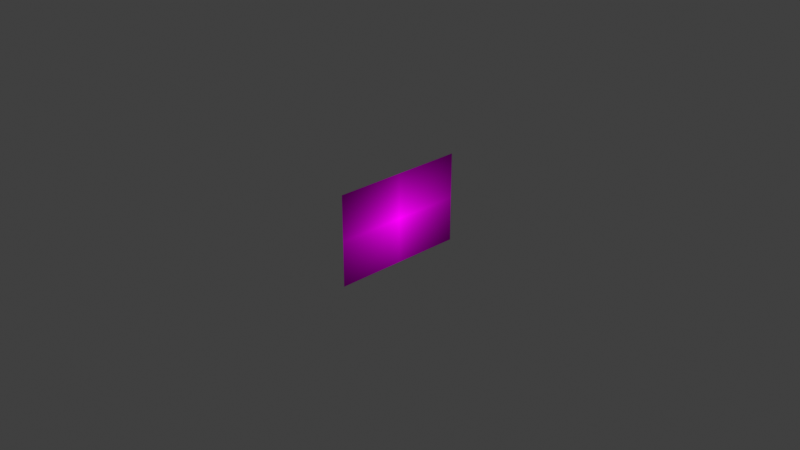 # Source: ImageProcessing.blend  (saved by Blender 4.0.36; exported with 4.5.12 LTS)
import bpy
from mathutils import Matrix  # noqa: F401  (used for matrix-valued properties, if any)

bpy.ops.wm.read_factory_settings(use_empty=True)
scene = bpy.context.scene
scene.name = 'Scene'

# ---- collections
col_collection = bpy.data.collections.new('Collection'); scene.collection.children.link(col_collection)

# ---- images (referenced by path relative to the original .blend; pixels are not part of the script)
import os
ASSET_DIR = os.environ.get("B2B_ASSET_DIR", "")  # directory of the original .blend (textures are referenced by path, not embedded)
HERE = os.path.dirname(os.path.abspath(__file__))  # packed textures are extracted next to this script under _unpacked/

def load_image(name, relpath, width, height, colorspace="sRGB"):
    """Load a texture the original file referenced (path relative to the .blend, or extracted next to this script)."""
    p = next((c for c in (os.path.join(HERE, relpath), os.path.join(ASSET_DIR, relpath)) if relpath and os.path.exists(c)), "")
    if p:
        img = bpy.data.images.load(p, check_existing=True)
        img.name = name
    else:  # same state as the original file: an image datablock whose file is absent (Cycles renders it pink)
        img = bpy.data.images.new(name, width, height)
        img.source = "FILE"
        img.filepath = "//" + (relpath or name)
    img.colorspace_settings.name = colorspace
    return img
img_flower_jpg = load_image('flower.jpg', 'flower.jpg', 1024, 1024, 'sRGB')

# ---- materials (node trees are filled in below, after node groups)
mat_flower = bpy.data.materials.new('flower')
mat_flower.surface_render_method = 'BLENDED'
mat_flower.blend_method = 'BLEND'

# ---- material node trees
mat_flower.use_nodes = True; mat_flower.node_tree.nodes.clear()
_N = mat_flower.node_tree.nodes; _L = mat_flower.node_tree.links
n0 = _N.new('ShaderNodeOutputMaterial'); n0.name = 'Material Output'; n0.location = (183, 320)
n1 = _N.new('ShaderNodeHueSaturation'); n1.name = 'Hue/Saturation/Value'; n1.location = (-67, 309)
n2 = _N.new('ShaderNodeBrightContrast'); n2.name = 'Brightness/Contrast'; n2.location = (-298, -12)
n3 = _N.new('ShaderNodeInvert'); n3.name = 'Invert Color'; n3.location = (-65, 134)
n3.inputs[0].default_value = 0.0
n4 = _N.new('ShaderNodeTexImage'); n4.name = 'Image Texture'; n4.location = (-385, 320)
n4.image = img_flower_jpg
n4.extension = 'CLIP'
n5 = _N.new('ShaderNodeRGBCurve'); n5.name = 'RGB Curves'; n5.location = (153, 115)
n5.mapping.update()
_L.new(n4.outputs[0], n1.inputs[4])
_L.new(n4.outputs[0], n3.inputs[1])
_L.new(n3.outputs[0], n0.inputs[0])
n0.is_active_output = True

# ---- world
world_world = bpy.data.worlds.new('World'); scene.world = world_world
world_world.use_nodes = True; world_world.node_tree.nodes.clear()
_N = world_world.node_tree.nodes; _L = world_world.node_tree.links
n0 = _N.new('ShaderNodeOutputWorld'); n0.name = 'World Output'; n0.location = (300, 300)
n1 = _N.new('ShaderNodeBackground'); n1.name = 'Background'; n1.location = (10, 300)
n1.inputs[0].default_value = (0.05088, 0.05088, 0.05088, 1.0)
_L.new(n1.outputs[0], n0.inputs[0])
n0.is_active_output = True
world_world.color = (0.05088, 0.05088, 0.05088)
world_world.use_sun_shadow = False
world_world.sun_shadow_jitter_overblur = 0.0

# ---- cameras
cam_camera = bpy.data.cameras.new('Camera')
cam_camera.clip_end = 100.0
cam_camera.ortho_scale = 7.314

# ---- lights
light_light = bpy.data.lights.new('Light', 'POINT')
light_light.transmission_factor = 0.0
light_light.use_soft_falloff = False
light_light.energy = 1000.0
light_light.shadow_soft_size = 0.1
light_light.shadow_maximum_resolution = 0.006
light_light.use_absolute_resolution = True

# ---- meshes
me_flower = bpy.data.meshes.new('flower')
me_flower.from_pydata([(-0.75, -0.5, 0.0), (0.75, -0.5, 0.0), (-0.75, 0.5, 0.0), (0.75, 0.5, 0.0)], [], [(0, 1, 3, 2)])
_uv = me_flower.uv_layers.new(name='UVMap')
_uv.uv.foreach_set('vector', [0.0, 0.0, 1.0, 0.0, 1.0, 1.0, 0.0, 1.0])
me_flower.materials.append(mat_flower)
me_flower.update()

# ---- objects
ob_light = bpy.data.objects.new('Light', light_light)
ob_camera = bpy.data.objects.new('Camera', cam_camera)
ob_flower = bpy.data.objects.new('flower', me_flower)

# ---- transforms, parenting, visibility, modifiers, constraints
ob_light.location = (4.076, 1.005, 5.904)
ob_light.rotation_euler = (0.6503, 0.05522, 1.866)
ob_light.lock_rotations_4d = False
ob_light.empty_display_type = 'ARROWS'
ob_light.color = (0.0, 0.0, 0.0, 0.0)
ob_light.lineart.crease_threshold = 0.0
ob_camera.location = (7.359, -6.926, 4.958)
ob_camera.rotation_euler = (1.109, 0.0, 0.8149)
ob_camera.lock_rotations_4d = False
ob_camera.empty_display_type = 'ARROWS'
ob_camera.color = (0.0, 0.0, 0.0, 0.0)
ob_camera.display_type = 'WIRE'
ob_camera.lineart.crease_threshold = 0.0
ob_flower.location = (0.0, 0.0, 0.0)
ob_flower.rotation_euler = (1.571, 0.0, 1.571)

# ---- collection membership
col_collection.objects.link(ob_light)
col_collection.objects.link(ob_camera)
col_collection.objects.link(ob_flower)

# ---- scene / render settings (as saved in the file)
scene.camera = ob_camera
scene.frame_start = 1; scene.frame_end = 250; scene.frame_set(161)
scene.render.engine = 'BLENDER_EEVEE_NEXT'
scene.cycles.sampling_pattern = 'TABULATED_SOBOL'
scene.view_settings.view_transform = 'Standard'
bpy.context.view_layer.update()
